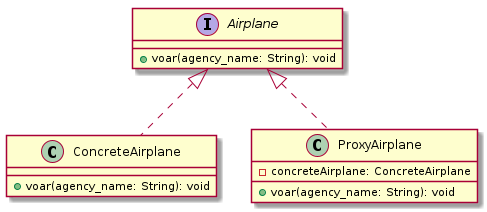

The diagram above was rendered by PlantUML. Its source (embedded in the PNG):
@startuml

interface Airplane {
  + voar(agency_name: String): void
}

class ConcreteAirplane implements Airplane{
  + voar(agency_name: String): void
}

class ProxyAirplane implements Airplane{
  - concreteAirplane: ConcreteAirplane
  + voar(agency_name: String): void
}

@enduml